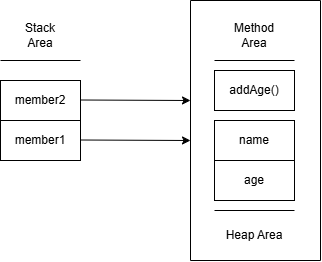

The diagram above was exported from draw.io. Its source (the exported page's mxGraphModel, read from the mxfile embedded in the PNG):
<mxGraphModel dx="1426" dy="743" grid="0" gridSize="10" guides="1" tooltips="1" connect="1" arrows="1" fold="1" page="1" pageScale="1" pageWidth="827" pageHeight="1169" math="0" shadow="0">
  <root>
    <mxCell id="0" />
    <mxCell id="1" parent="0" />
    <mxCell id="iw8gMiY9aY_tEWQ_6Uxd-2" parent="1" style="rounded=0;whiteSpace=wrap;html=1;" value="member1" vertex="1">
      <mxGeometry height="40" width="80" x="200" y="200" as="geometry" />
    </mxCell>
    <mxCell id="iw8gMiY9aY_tEWQ_6Uxd-4" parent="1" style="rounded=0;whiteSpace=wrap;html=1;" value="member2" vertex="1">
      <mxGeometry height="40" width="80" x="200" y="160" as="geometry" />
    </mxCell>
    <mxCell id="iw8gMiY9aY_tEWQ_6Uxd-5" edge="1" parent="1" style="endArrow=none;html=1;rounded=0;" value="">
      <mxGeometry height="50" relative="1" width="50" as="geometry">
        <mxPoint x="200" y="140" as="sourcePoint" />
        <mxPoint x="280" y="140" as="targetPoint" />
      </mxGeometry>
    </mxCell>
    <mxCell id="iw8gMiY9aY_tEWQ_6Uxd-7" parent="1" style="rounded=0;whiteSpace=wrap;html=1;" value="age" vertex="1">
      <mxGeometry height="40" width="80" x="414" y="240" as="geometry" />
    </mxCell>
    <mxCell id="iw8gMiY9aY_tEWQ_6Uxd-8" parent="1" style="rounded=0;whiteSpace=wrap;html=1;" value="name" vertex="1">
      <mxGeometry height="40" width="80" x="414" y="200" as="geometry" />
    </mxCell>
    <mxCell id="iw8gMiY9aY_tEWQ_6Uxd-9" edge="1" parent="1" style="endArrow=none;html=1;rounded=0;" value="">
      <mxGeometry height="50" relative="1" width="50" as="geometry">
        <mxPoint x="414" y="140" as="sourcePoint" />
        <mxPoint x="494" y="140" as="targetPoint" />
      </mxGeometry>
    </mxCell>
    <mxCell id="iw8gMiY9aY_tEWQ_6Uxd-10" parent="1" style="rounded=0;whiteSpace=wrap;html=1;" value="addAge()" vertex="1">
      <mxGeometry height="40" width="80" x="414" y="150" as="geometry" />
    </mxCell>
    <mxCell id="iw8gMiY9aY_tEWQ_6Uxd-11" parent="1" style="text;html=1;whiteSpace=wrap;strokeColor=none;fillColor=none;align=center;verticalAlign=middle;rounded=0;" value="Stack Area" vertex="1">
      <mxGeometry height="30" width="60" x="210" y="100" as="geometry" />
    </mxCell>
    <mxCell id="iw8gMiY9aY_tEWQ_6Uxd-13" parent="1" style="text;html=1;whiteSpace=wrap;strokeColor=none;fillColor=none;align=center;verticalAlign=middle;rounded=0;" value="Method Area" vertex="1">
      <mxGeometry height="30" width="60" x="424" y="100" as="geometry" />
    </mxCell>
    <mxCell id="iw8gMiY9aY_tEWQ_6Uxd-16" parent="1" style="text;html=1;whiteSpace=wrap;strokeColor=none;fillColor=none;align=center;verticalAlign=middle;rounded=0;" value="Heap Area" vertex="1">
      <mxGeometry height="30" width="60" x="424" y="300" as="geometry" />
    </mxCell>
    <mxCell id="iw8gMiY9aY_tEWQ_6Uxd-17" edge="1" parent="1" style="endArrow=none;html=1;rounded=0;" value="">
      <mxGeometry height="50" relative="1" width="50" as="geometry">
        <mxPoint x="414" y="290" as="sourcePoint" />
        <mxPoint x="494" y="290" as="targetPoint" />
      </mxGeometry>
    </mxCell>
    <mxCell id="iw8gMiY9aY_tEWQ_6Uxd-18" edge="1" parent="1" style="endArrow=classic;html=1;rounded=0;" value="">
      <mxGeometry height="50" relative="1" width="50" as="geometry">
        <mxPoint x="280" y="179.5" as="sourcePoint" />
        <mxPoint x="390" y="180" as="targetPoint" />
      </mxGeometry>
    </mxCell>
    <mxCell id="iw8gMiY9aY_tEWQ_6Uxd-19" edge="1" parent="1" style="endArrow=none;html=1;rounded=0;" value="">
      <mxGeometry height="50" relative="1" width="50" as="geometry">
        <mxPoint x="390" y="340" as="sourcePoint" />
        <mxPoint x="390" y="80" as="targetPoint" />
      </mxGeometry>
    </mxCell>
    <mxCell id="iw8gMiY9aY_tEWQ_6Uxd-20" edge="1" parent="1" style="endArrow=none;html=1;rounded=0;" value="">
      <mxGeometry height="50" relative="1" width="50" as="geometry">
        <mxPoint x="520" y="340" as="sourcePoint" />
        <mxPoint x="520" y="80" as="targetPoint" />
      </mxGeometry>
    </mxCell>
    <mxCell id="iw8gMiY9aY_tEWQ_6Uxd-21" edge="1" parent="1" style="endArrow=none;html=1;rounded=0;" value="">
      <mxGeometry height="50" relative="1" width="50" as="geometry">
        <mxPoint x="390" y="340" as="sourcePoint" />
        <mxPoint x="520" y="340" as="targetPoint" />
      </mxGeometry>
    </mxCell>
    <mxCell id="iw8gMiY9aY_tEWQ_6Uxd-22" edge="1" parent="1" style="endArrow=none;html=1;rounded=0;" value="">
      <mxGeometry height="50" relative="1" width="50" as="geometry">
        <mxPoint x="390" y="80" as="sourcePoint" />
        <mxPoint x="520" y="80" as="targetPoint" />
      </mxGeometry>
    </mxCell>
    <mxCell id="iw8gMiY9aY_tEWQ_6Uxd-23" edge="1" parent="1" style="endArrow=classic;html=1;rounded=0;" value="">
      <mxGeometry height="50" relative="1" width="50" as="geometry">
        <mxPoint x="280" y="219.5" as="sourcePoint" />
        <mxPoint x="390" y="220" as="targetPoint" />
      </mxGeometry>
    </mxCell>
  </root>
</mxGraphModel>